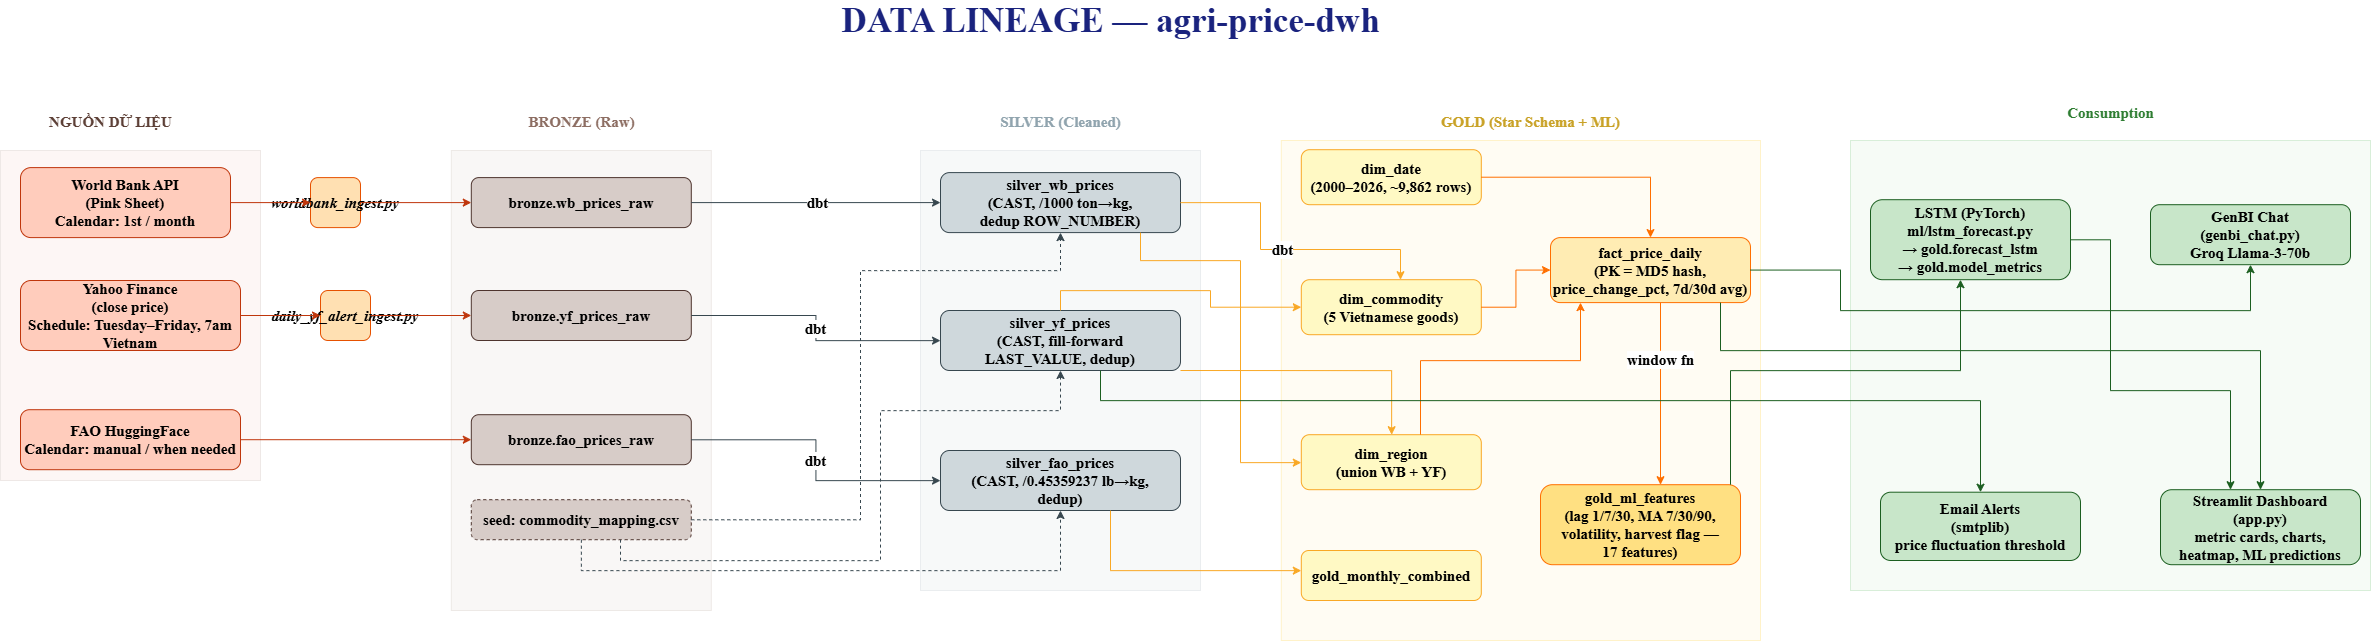

The diagram above was exported from draw.io. Its source (the exported page's mxGraphModel, read from the mxfile embedded in the PNG):
<mxGraphModel dx="2794" dy="1403" grid="1" gridSize="10" guides="1" tooltips="1" connect="1" arrows="1" fold="1" page="1" pageScale="1" pageWidth="850" pageHeight="1100" math="0" shadow="0">
  <root>
    <mxCell id="0" />
    <mxCell id="1" parent="0" />
    <mxCell id="L74ttu84ULp60Hj1kzt2-1" parent="1" style="text;html=1;fontSize=35;fontStyle=1;align=center;verticalAlign=middle;fontColor=#1A237E;fontFamily=Times New Roman;" value="&lt;font&gt;DATA LINEAGE — agri-price-dwh&lt;/font&gt;" vertex="1">
      <mxGeometry height="40" width="900" x="779.9999877929688" y="130.00001220703126" as="geometry" />
    </mxCell>
    <mxCell id="L74ttu84ULp60Hj1kzt2-2" parent="1" style="text;html=1;fontSize=15;fontStyle=1;align=center;verticalAlign=middle;fontColor=#5D4037;fontFamily=Times New Roman;" value="NGUỒN DỮ LIỆU" vertex="1">
      <mxGeometry height="30" width="220" x="119.99998779296874" y="236.30001220703124" as="geometry" />
    </mxCell>
    <mxCell id="L74ttu84ULp60Hj1kzt2-3" parent="1" style="text;html=1;fontSize=15;fontStyle=1;align=center;verticalAlign=middle;fontColor=#8D6E63;fontFamily=Times New Roman;" value="BRONZE (Raw)" vertex="1">
      <mxGeometry height="30" width="260" x="570.7999877929688" y="236.30001220703124" as="geometry" />
    </mxCell>
    <mxCell id="L74ttu84ULp60Hj1kzt2-4" parent="1" style="text;html=1;fontSize=15;fontStyle=1;align=center;verticalAlign=middle;fontColor=#90A4AE;fontFamily=Times New Roman;" value="SILVER (Cleaned)" vertex="1">
      <mxGeometry height="30" width="280" x="1039.9999877929688" y="236.30001220703124" as="geometry" />
    </mxCell>
    <mxCell id="L74ttu84ULp60Hj1kzt2-5" parent="1" style="text;html=1;fontSize=15;fontStyle=1;align=center;verticalAlign=middle;fontColor=#C9A227;fontFamily=Times New Roman;" value="GOLD (Star Schema + ML)" vertex="1">
      <mxGeometry height="30" width="380" x="1459.9999877929688" y="236.30001220703124" as="geometry" />
    </mxCell>
    <mxCell id="L74ttu84ULp60Hj1kzt2-6" parent="1" style="text;html=1;fontSize=15;fontStyle=1;align=center;verticalAlign=middle;fontColor=#2E7D32;fontFamily=Times New Roman;" value="Consumption" vertex="1">
      <mxGeometry height="30" width="240" x="2109.9999877929686" y="227.10001220703126" as="geometry" />
    </mxCell>
    <mxCell id="L74ttu84ULp60Hj1kzt2-7" parent="1" style="rounded=0;whiteSpace=wrap;html=1;fillColor=#FBE9E7;strokeColor=#D7CCC8;opacity=40;fontFamily=Times New Roman;fontSize=15;fontStyle=1" vertex="1">
      <mxGeometry height="330" width="260" x="120" y="280" as="geometry" />
    </mxCell>
    <mxCell id="L74ttu84ULp60Hj1kzt2-8" parent="1" style="rounded=0;whiteSpace=wrap;html=1;fillColor=#EFEBE9;strokeColor=#D7CCC8;opacity=40;fontFamily=Times New Roman;fontSize=15;fontStyle=1" vertex="1">
      <mxGeometry height="460" width="260" x="570.8" y="280" as="geometry" />
    </mxCell>
    <mxCell id="L74ttu84ULp60Hj1kzt2-9" parent="1" style="rounded=0;whiteSpace=wrap;html=1;fillColor=#ECEFF1;strokeColor=#CFD8DC;opacity=40;fontFamily=Times New Roman;fontSize=15;fontStyle=1" vertex="1">
      <mxGeometry height="440" width="280" x="1040" y="280" as="geometry" />
    </mxCell>
    <mxCell id="L74ttu84ULp60Hj1kzt2-10" parent="1" style="rounded=0;whiteSpace=wrap;html=1;fillColor=#FFF8E1;strokeColor=#FFE082;opacity=40;fontFamily=Times New Roman;fontSize=15;fontStyle=1" vertex="1">
      <mxGeometry height="500" width="479.2" x="1400.8" y="270" as="geometry" />
    </mxCell>
    <mxCell id="L74ttu84ULp60Hj1kzt2-11" parent="1" style="rounded=0;whiteSpace=wrap;html=1;fillColor=#E8F5E9;strokeColor=#A5D6A7;opacity=40;fontFamily=Times New Roman;fontSize=15;fontStyle=1" vertex="1">
      <mxGeometry height="450" width="520" x="1970" y="270" as="geometry" />
    </mxCell>
    <mxCell id="L74ttu84ULp60Hj1kzt2-12" parent="1" style="rounded=1;whiteSpace=wrap;html=1;fillColor=#FFCCBC;strokeColor=#BF360C;fontSize=15;fontFamily=Times New Roman;fontStyle=1" value="&lt;div&gt;World Bank API&lt;/div&gt;&lt;div&gt;(Pink Sheet)&lt;/div&gt;&lt;div&gt;Calendar: 1st / month&lt;/div&gt;" vertex="1">
      <mxGeometry height="70" width="210" x="140" y="297.1" as="geometry" />
    </mxCell>
    <mxCell id="L74ttu84ULp60Hj1kzt2-13" parent="1" style="rounded=1;whiteSpace=wrap;html=1;fillColor=#FFCCBC;strokeColor=#BF360C;fontSize=15;fontFamily=Times New Roman;fontStyle=1" value="&lt;div&gt;Yahoo Finance&lt;/div&gt;&lt;div&gt;(close price)&lt;/div&gt;&lt;div&gt;Schedule: Tuesday–Friday, 7am Vietnam&lt;/div&gt;" vertex="1">
      <mxGeometry height="70" width="220" x="140" y="410" as="geometry" />
    </mxCell>
    <mxCell id="L74ttu84ULp60Hj1kzt2-14" parent="1" style="rounded=1;whiteSpace=wrap;html=1;fillColor=#FFCCBC;strokeColor=#BF360C;fontSize=15;fontFamily=Times New Roman;fontStyle=1" value="&lt;div&gt;FAO HuggingFace&lt;/div&gt;&lt;div&gt;Calendar: manual / when needed&lt;/div&gt;" vertex="1">
      <mxGeometry height="60" width="220" x="140" y="539.2" as="geometry" />
    </mxCell>
    <mxCell id="L74ttu84ULp60Hj1kzt2-15" parent="1" style="rounded=1;whiteSpace=wrap;html=1;fillColor=#FFE0B2;strokeColor=#E65100;fontSize=15;fontStyle=3;fontFamily=Times New Roman;" value="worldbank_ingest.py" vertex="1">
      <mxGeometry height="50" width="50" x="429.9999877929688" y="307.1000122070312" as="geometry" />
    </mxCell>
    <mxCell id="L74ttu84ULp60Hj1kzt2-16" parent="1" style="rounded=1;whiteSpace=wrap;html=1;fillColor=#FFE0B2;strokeColor=#E65100;fontSize=15;fontStyle=3;fontFamily=Times New Roman;" value="daily_yf_alert_ingest.py" vertex="1">
      <mxGeometry height="50" width="50" x="439.9999877929688" y="420.00001220703126" as="geometry" />
    </mxCell>
    <mxCell id="L74ttu84ULp60Hj1kzt2-17" parent="1" style="rounded=1;whiteSpace=wrap;html=1;fillColor=#D7CCC8;strokeColor=#4E342E;fontSize=15;fontFamily=Times New Roman;fontStyle=1" value="bronze.wb_prices_raw" vertex="1">
      <mxGeometry height="50" width="220" x="590.7999877929688" y="307.1000122070312" as="geometry" />
    </mxCell>
    <mxCell id="L74ttu84ULp60Hj1kzt2-18" parent="1" style="rounded=1;whiteSpace=wrap;html=1;fillColor=#D7CCC8;strokeColor=#4E342E;fontSize=15;fontFamily=Times New Roman;fontStyle=1" value="bronze.yf_prices_raw" vertex="1">
      <mxGeometry height="50" width="220" x="590.7999877929688" y="420.00001220703126" as="geometry" />
    </mxCell>
    <mxCell id="L74ttu84ULp60Hj1kzt2-19" parent="1" style="rounded=1;whiteSpace=wrap;html=1;fillColor=#D7CCC8;strokeColor=#4E342E;fontSize=15;fontFamily=Times New Roman;fontStyle=1" value="bronze.fao_prices_raw" vertex="1">
      <mxGeometry height="50" width="220" x="590.7999877929688" y="544.2000122070312" as="geometry" />
    </mxCell>
    <mxCell id="L74ttu84ULp60Hj1kzt2-20" parent="1" style="rounded=1;whiteSpace=wrap;html=1;fillColor=#D7CCC8;strokeColor=#4E342E;fontSize=15;dashed=1;fontFamily=Times New Roman;fontStyle=1" value="seed: commodity_mapping.csv" vertex="1">
      <mxGeometry height="40" width="220" x="590.7999877929688" y="629.2000122070312" as="geometry" />
    </mxCell>
    <mxCell id="L74ttu84ULp60Hj1kzt2-21" parent="1" style="rounded=1;whiteSpace=wrap;html=1;fillColor=#CFD8DC;strokeColor=#37474F;fontSize=15;fontFamily=Times New Roman;fontStyle=1" value="silver_wb_prices&#10;(CAST, /1000 ton→kg,&#10;dedup ROW_NUMBER)" vertex="1">
      <mxGeometry height="60" width="240" x="1059.9999877929688" y="302.1000122070312" as="geometry" />
    </mxCell>
    <mxCell id="L74ttu84ULp60Hj1kzt2-22" parent="1" style="rounded=1;whiteSpace=wrap;html=1;fillColor=#CFD8DC;strokeColor=#37474F;fontSize=15;fontFamily=Times New Roman;fontStyle=1" value="silver_yf_prices&#10;(CAST, fill-forward&#10;LAST_VALUE, dedup)" vertex="1">
      <mxGeometry height="60" width="240" x="1059.9999877929688" y="440.00001220703126" as="geometry" />
    </mxCell>
    <mxCell id="L74ttu84ULp60Hj1kzt2-23" parent="1" style="rounded=1;whiteSpace=wrap;html=1;fillColor=#CFD8DC;strokeColor=#37474F;fontSize=15;fontFamily=Times New Roman;fontStyle=1" value="silver_fao_prices&#10;(CAST, /0.45359237 lb→kg,&#10;dedup)" vertex="1">
      <mxGeometry height="60" width="240" x="1059.9999877929688" y="580.0000122070312" as="geometry" />
    </mxCell>
    <mxCell id="L74ttu84ULp60Hj1kzt2-24" parent="1" style="rounded=1;whiteSpace=wrap;html=1;fillColor=#FFF9C4;strokeColor=#F9A825;fontSize=15;fontFamily=Times New Roman;fontStyle=1" value="dim_date&#10;(2000–2026, ~9,862 rows)" vertex="1">
      <mxGeometry height="55" width="180" x="1420.7999877929688" y="279.20001220703125" as="geometry" />
    </mxCell>
    <mxCell id="L74ttu84ULp60Hj1kzt2-25" parent="1" style="rounded=1;whiteSpace=wrap;html=1;fillColor=#FFF9C4;strokeColor=#F9A825;fontSize=15;fontFamily=Times New Roman;fontStyle=1" value="&lt;div&gt;dim_commodity&lt;/div&gt;&lt;div&gt;(5 Vietnamese goods)&lt;/div&gt;" vertex="1">
      <mxGeometry height="55" width="180" x="1420.7999877929688" y="409.20001220703125" as="geometry" />
    </mxCell>
    <mxCell id="L74ttu84ULp60Hj1kzt2-26" parent="1" style="rounded=1;whiteSpace=wrap;html=1;fillColor=#FFF9C4;strokeColor=#F9A825;fontSize=15;fontFamily=Times New Roman;fontStyle=1" value="dim_region&#10;(union WB + YF)" vertex="1">
      <mxGeometry height="55" width="180" x="1420.7999877929688" y="564.2000122070312" as="geometry" />
    </mxCell>
    <mxCell id="L74ttu84ULp60Hj1kzt2-27" parent="1" style="rounded=1;whiteSpace=wrap;html=1;fillColor=#FFECB3;strokeColor=#FF6F00;fontSize=15;fontStyle=1;fontFamily=Times New Roman;" value="fact_price_daily&#10;(PK = MD5 hash,&#10;price_change_pct, 7d/30d avg)" vertex="1">
      <mxGeometry height="65" width="200" x="1669.9999877929688" y="367.1000122070312" as="geometry" />
    </mxCell>
    <mxCell id="L74ttu84ULp60Hj1kzt2-28" parent="1" style="rounded=1;whiteSpace=wrap;html=1;fillColor=#FFF9C4;strokeColor=#F9A825;fontSize=15;fontFamily=Times New Roman;fontStyle=1" value="gold_monthly_combined" vertex="1">
      <mxGeometry height="50" width="180" x="1420.7999877929688" y="680.0000122070312" as="geometry" />
    </mxCell>
    <mxCell id="L74ttu84ULp60Hj1kzt2-29" parent="1" style="rounded=1;whiteSpace=wrap;html=1;fillColor=#FFE082;strokeColor=#FF6F00;fontSize=15;fontStyle=1;fontFamily=Times New Roman;" value="gold_ml_features&#10;(lag 1/7/30, MA 7/30/90,&#10;volatility, harvest flag —&#10;17 features)" vertex="1">
      <mxGeometry height="80" width="200" x="1659.9999877929688" y="614.2000122070312" as="geometry" />
    </mxCell>
    <mxCell id="L74ttu84ULp60Hj1kzt2-30" parent="1" style="rounded=1;whiteSpace=wrap;html=1;fillColor=#C8E6C9;strokeColor=#1B5E20;fontSize=15;fontStyle=1;fontFamily=Times New Roman;" value="LSTM (PyTorch)&#10;ml/lstm_forecast.py&#10;→ gold.forecast_lstm&#10;→ gold.model_metrics" vertex="1">
      <mxGeometry height="80" width="200" x="1989.9999877929688" y="329.20001220703125" as="geometry" />
    </mxCell>
    <mxCell id="L74ttu84ULp60Hj1kzt2-31" parent="1" style="rounded=1;whiteSpace=wrap;html=1;fillColor=#C8E6C9;strokeColor=#1B5E20;fontSize=15;fontFamily=Times New Roman;fontStyle=1" value="Streamlit Dashboard&#10;(app.py)&#10;metric cards, charts,&#10;heatmap, ML predictions" vertex="1">
      <mxGeometry height="75" width="200" x="2279.9999877929686" y="619.2000122070312" as="geometry" />
    </mxCell>
    <mxCell id="L74ttu84ULp60Hj1kzt2-32" parent="1" style="rounded=1;whiteSpace=wrap;html=1;fillColor=#C8E6C9;strokeColor=#1B5E20;fontSize=15;fontFamily=Times New Roman;fontStyle=1" value="GenBI Chat&#10;(genbi_chat.py)&#10;Groq Llama-3-70b" vertex="1">
      <mxGeometry height="60" width="200" x="2269.9999877929686" y="334.20001220703125" as="geometry" />
    </mxCell>
    <mxCell id="L74ttu84ULp60Hj1kzt2-33" parent="1" style="rounded=1;whiteSpace=wrap;html=1;fillColor=#C8E6C9;strokeColor=#1B5E20;fontSize=15;fontFamily=Times New Roman;fontStyle=1" value="&lt;div&gt;Email Alerts&lt;/div&gt;&lt;div&gt;(smtplib)&lt;/div&gt;&lt;div&gt;price fluctuation threshold&lt;/div&gt;" vertex="1">
      <mxGeometry height="68.3" width="200" x="2000" y="621.7" as="geometry" />
    </mxCell>
    <mxCell id="L74ttu84ULp60Hj1kzt2-34" edge="1" parent="1" source="L74ttu84ULp60Hj1kzt2-12" style="edgeStyle=orthogonalEdgeStyle;rounded=0;html=1;strokeColor=#BF360C;entryX=0;entryY=0.5;entryDx=0;entryDy=0;fontFamily=Times New Roman;fontSize=15;fontStyle=1" target="L74ttu84ULp60Hj1kzt2-15">
      <mxGeometry relative="1" as="geometry">
        <mxPoint x="379.9999877929688" y="374.20001220703125" as="targetPoint" />
      </mxGeometry>
    </mxCell>
    <mxCell id="L74ttu84ULp60Hj1kzt2-35" edge="1" parent="1" source="L74ttu84ULp60Hj1kzt2-15" style="edgeStyle=orthogonalEdgeStyle;rounded=0;html=1;strokeColor=#BF360C;fontFamily=Times New Roman;fontSize=15;fontStyle=1" target="L74ttu84ULp60Hj1kzt2-17">
      <mxGeometry relative="1" as="geometry" />
    </mxCell>
    <mxCell id="L74ttu84ULp60Hj1kzt2-36" edge="1" parent="1" source="L74ttu84ULp60Hj1kzt2-13" style="edgeStyle=orthogonalEdgeStyle;rounded=0;html=1;strokeColor=#BF360C;fontFamily=Times New Roman;fontSize=15;fontStyle=1" target="L74ttu84ULp60Hj1kzt2-16">
      <mxGeometry relative="1" as="geometry">
        <mxPoint x="379.9999877929688" y="474.20001220703125" as="targetPoint" />
      </mxGeometry>
    </mxCell>
    <mxCell id="L74ttu84ULp60Hj1kzt2-37" edge="1" parent="1" source="L74ttu84ULp60Hj1kzt2-16" style="edgeStyle=orthogonalEdgeStyle;rounded=0;html=1;strokeColor=#BF360C;fontFamily=Times New Roman;fontSize=15;fontStyle=1" target="L74ttu84ULp60Hj1kzt2-18">
      <mxGeometry relative="1" as="geometry" />
    </mxCell>
    <mxCell id="L74ttu84ULp60Hj1kzt2-38" edge="1" parent="1" source="L74ttu84ULp60Hj1kzt2-14" style="edgeStyle=orthogonalEdgeStyle;rounded=0;html=1;strokeColor=#BF360C;fontFamily=Times New Roman;fontSize=15;fontStyle=1" target="L74ttu84ULp60Hj1kzt2-19">
      <mxGeometry relative="1" as="geometry" />
    </mxCell>
    <mxCell id="L74ttu84ULp60Hj1kzt2-39" edge="1" parent="1" source="L74ttu84ULp60Hj1kzt2-17" style="edgeStyle=orthogonalEdgeStyle;rounded=0;html=1;strokeColor=#37474F;fontSize=15;fontFamily=Times New Roman;fontStyle=1" target="L74ttu84ULp60Hj1kzt2-21" value="dbt">
      <mxGeometry relative="1" as="geometry" />
    </mxCell>
    <mxCell id="L74ttu84ULp60Hj1kzt2-40" edge="1" parent="1" source="L74ttu84ULp60Hj1kzt2-18" style="edgeStyle=orthogonalEdgeStyle;rounded=0;html=1;strokeColor=#37474F;fontSize=15;fontFamily=Times New Roman;fontStyle=1" target="L74ttu84ULp60Hj1kzt2-22" value="dbt">
      <mxGeometry relative="1" as="geometry" />
    </mxCell>
    <mxCell id="L74ttu84ULp60Hj1kzt2-41" edge="1" parent="1" source="L74ttu84ULp60Hj1kzt2-19" style="edgeStyle=orthogonalEdgeStyle;rounded=0;html=1;strokeColor=#37474F;fontSize=15;fontFamily=Times New Roman;fontStyle=1" target="L74ttu84ULp60Hj1kzt2-23" value="dbt">
      <mxGeometry relative="1" as="geometry" />
    </mxCell>
    <mxCell id="L74ttu84ULp60Hj1kzt2-42" edge="1" parent="1" source="L74ttu84ULp60Hj1kzt2-20" style="edgeStyle=orthogonalEdgeStyle;rounded=0;html=1;strokeColor=#37474F;dashed=1;fontFamily=Times New Roman;fontSize=15;fontStyle=1" target="L74ttu84ULp60Hj1kzt2-21">
      <mxGeometry relative="1" as="geometry">
        <Array as="points">
          <mxPoint x="980" y="649" />
          <mxPoint x="980" y="400" />
        </Array>
      </mxGeometry>
    </mxCell>
    <mxCell id="L74ttu84ULp60Hj1kzt2-43" edge="1" parent="1" source="L74ttu84ULp60Hj1kzt2-20" style="edgeStyle=orthogonalEdgeStyle;rounded=0;html=1;strokeColor=#37474F;dashed=1;fontFamily=Times New Roman;fontSize=15;fontStyle=1" target="L74ttu84ULp60Hj1kzt2-22">
      <mxGeometry relative="1" as="geometry">
        <Array as="points">
          <mxPoint x="740" y="690" />
          <mxPoint x="1000" y="690" />
          <mxPoint x="1000" y="540" />
          <mxPoint x="1180" y="540" />
        </Array>
      </mxGeometry>
    </mxCell>
    <mxCell id="L74ttu84ULp60Hj1kzt2-44" edge="1" parent="1" source="L74ttu84ULp60Hj1kzt2-20" style="edgeStyle=orthogonalEdgeStyle;rounded=0;html=1;strokeColor=#37474F;dashed=1;fontFamily=Times New Roman;fontSize=15;fontStyle=1" target="L74ttu84ULp60Hj1kzt2-23">
      <mxGeometry relative="1" as="geometry">
        <Array as="points">
          <mxPoint x="701" y="700" />
          <mxPoint x="1180" y="700" />
        </Array>
      </mxGeometry>
    </mxCell>
    <mxCell id="L74ttu84ULp60Hj1kzt2-45" edge="1" parent="1" source="L74ttu84ULp60Hj1kzt2-21" style="edgeStyle=orthogonalEdgeStyle;rounded=0;html=1;strokeColor=#F9A825;fontSize=15;fontFamily=Times New Roman;fontStyle=1" target="L74ttu84ULp60Hj1kzt2-25" value="dbt">
      <mxGeometry relative="1" as="geometry">
        <Array as="points">
          <mxPoint x="1380" y="332" />
          <mxPoint x="1380" y="379" />
          <mxPoint x="1520" y="379" />
        </Array>
      </mxGeometry>
    </mxCell>
    <mxCell id="L74ttu84ULp60Hj1kzt2-46" edge="1" parent="1" source="L74ttu84ULp60Hj1kzt2-21" style="edgeStyle=orthogonalEdgeStyle;rounded=0;html=1;strokeColor=#F9A825;fontFamily=Times New Roman;fontSize=15;fontStyle=1" target="L74ttu84ULp60Hj1kzt2-26">
      <mxGeometry relative="1" as="geometry">
        <Array as="points">
          <mxPoint x="1260" y="390" />
          <mxPoint x="1360" y="390" />
          <mxPoint x="1360" y="592" />
        </Array>
      </mxGeometry>
    </mxCell>
    <mxCell id="L74ttu84ULp60Hj1kzt2-47" edge="1" parent="1" source="L74ttu84ULp60Hj1kzt2-22" style="edgeStyle=orthogonalEdgeStyle;rounded=0;html=1;strokeColor=#F9A825;fontFamily=Times New Roman;fontSize=15;fontStyle=1" target="L74ttu84ULp60Hj1kzt2-26">
      <mxGeometry relative="1" as="geometry">
        <Array as="points">
          <mxPoint x="1511" y="500" />
        </Array>
      </mxGeometry>
    </mxCell>
    <mxCell id="L74ttu84ULp60Hj1kzt2-48" edge="1" parent="1" source="L74ttu84ULp60Hj1kzt2-22" style="edgeStyle=orthogonalEdgeStyle;rounded=0;html=1;strokeColor=#F9A825;fontFamily=Times New Roman;fontSize=15;fontStyle=1;entryX=0;entryY=0.5;entryDx=0;entryDy=0;exitX=0.5;exitY=0;exitDx=0;exitDy=0;" target="L74ttu84ULp60Hj1kzt2-25">
      <mxGeometry relative="1" as="geometry">
        <Array as="points">
          <mxPoint x="1180" y="420" />
          <mxPoint x="1330" y="420" />
          <mxPoint x="1330" y="437" />
        </Array>
      </mxGeometry>
    </mxCell>
    <mxCell id="L74ttu84ULp60Hj1kzt2-49" edge="1" parent="1" source="L74ttu84ULp60Hj1kzt2-23" style="edgeStyle=orthogonalEdgeStyle;rounded=0;html=1;strokeColor=#F9A825;fontFamily=Times New Roman;fontSize=15;fontStyle=1" target="L74ttu84ULp60Hj1kzt2-28">
      <mxGeometry relative="1" as="geometry">
        <Array as="points">
          <mxPoint x="1230" y="700" />
        </Array>
      </mxGeometry>
    </mxCell>
    <mxCell id="L74ttu84ULp60Hj1kzt2-50" edge="1" parent="1" source="L74ttu84ULp60Hj1kzt2-24" style="edgeStyle=orthogonalEdgeStyle;rounded=0;html=1;strokeColor=#FF6F00;fontFamily=Times New Roman;fontSize=15;fontStyle=1" target="L74ttu84ULp60Hj1kzt2-27">
      <mxGeometry relative="1" as="geometry" />
    </mxCell>
    <mxCell id="L74ttu84ULp60Hj1kzt2-51" edge="1" parent="1" source="L74ttu84ULp60Hj1kzt2-25" style="edgeStyle=orthogonalEdgeStyle;rounded=0;html=1;strokeColor=#FF6F00;fontFamily=Times New Roman;fontSize=15;fontStyle=1" target="L74ttu84ULp60Hj1kzt2-27">
      <mxGeometry relative="1" as="geometry" />
    </mxCell>
    <mxCell id="L74ttu84ULp60Hj1kzt2-52" edge="1" parent="1" source="L74ttu84ULp60Hj1kzt2-26" style="edgeStyle=orthogonalEdgeStyle;rounded=0;html=1;strokeColor=#FF6F00;fontFamily=Times New Roman;fontSize=15;fontStyle=1" target="L74ttu84ULp60Hj1kzt2-27">
      <mxGeometry relative="1" as="geometry">
        <Array as="points">
          <mxPoint x="1540" y="490" />
          <mxPoint x="1700" y="490" />
        </Array>
      </mxGeometry>
    </mxCell>
    <mxCell id="L74ttu84ULp60Hj1kzt2-53" edge="1" parent="1" source="L74ttu84ULp60Hj1kzt2-27" style="edgeStyle=orthogonalEdgeStyle;rounded=0;html=1;strokeColor=#FF6F00;fontSize=15;fontFamily=Times New Roman;fontStyle=1" target="L74ttu84ULp60Hj1kzt2-29" value="window fn">
      <mxGeometry relative="1" x="-0.3641" as="geometry">
        <mxPoint as="offset" />
        <Array as="points">
          <mxPoint x="1780" y="480" />
          <mxPoint x="1780" y="480" />
        </Array>
      </mxGeometry>
    </mxCell>
    <mxCell id="L74ttu84ULp60Hj1kzt2-54" edge="1" parent="1" source="L74ttu84ULp60Hj1kzt2-29" style="edgeStyle=orthogonalEdgeStyle;rounded=0;html=1;strokeColor=#1B5E20;fontFamily=Times New Roman;fontSize=15;fontStyle=1" target="L74ttu84ULp60Hj1kzt2-30">
      <mxGeometry relative="1" as="geometry">
        <Array as="points">
          <mxPoint x="1850" y="500" />
          <mxPoint x="2080" y="500" />
        </Array>
      </mxGeometry>
    </mxCell>
    <mxCell id="L74ttu84ULp60Hj1kzt2-55" edge="1" parent="1" source="L74ttu84ULp60Hj1kzt2-27" style="edgeStyle=orthogonalEdgeStyle;rounded=0;html=1;strokeColor=#1B5E20;fontFamily=Times New Roman;fontSize=15;fontStyle=1" target="L74ttu84ULp60Hj1kzt2-31">
      <mxGeometry relative="1" as="geometry">
        <Array as="points">
          <mxPoint x="1840" y="480" />
          <mxPoint x="2380" y="480" />
        </Array>
      </mxGeometry>
    </mxCell>
    <mxCell id="L74ttu84ULp60Hj1kzt2-56" edge="1" parent="1" source="L74ttu84ULp60Hj1kzt2-30" style="edgeStyle=orthogonalEdgeStyle;rounded=0;html=1;strokeColor=#1B5E20;fontFamily=Times New Roman;fontSize=15;fontStyle=1" target="L74ttu84ULp60Hj1kzt2-31">
      <mxGeometry relative="1" as="geometry">
        <Array as="points">
          <mxPoint x="2230" y="369" />
          <mxPoint x="2230" y="520" />
          <mxPoint x="2350" y="520" />
        </Array>
      </mxGeometry>
    </mxCell>
    <mxCell id="L74ttu84ULp60Hj1kzt2-57" edge="1" parent="1" source="L74ttu84ULp60Hj1kzt2-27" style="edgeStyle=orthogonalEdgeStyle;rounded=0;html=1;strokeColor=#1B5E20;fontFamily=Times New Roman;fontSize=15;fontStyle=1" target="L74ttu84ULp60Hj1kzt2-32">
      <mxGeometry relative="1" as="geometry">
        <Array as="points">
          <mxPoint x="1960" y="400" />
          <mxPoint x="1960" y="440" />
          <mxPoint x="2370" y="440" />
        </Array>
      </mxGeometry>
    </mxCell>
    <mxCell id="L74ttu84ULp60Hj1kzt2-58" edge="1" parent="1" source="L74ttu84ULp60Hj1kzt2-22" style="edgeStyle=orthogonalEdgeStyle;rounded=0;html=1;strokeColor=#1B5E20;fontFamily=Times New Roman;fontSize=15;fontStyle=1" target="L74ttu84ULp60Hj1kzt2-33">
      <mxGeometry relative="1" as="geometry">
        <Array as="points">
          <mxPoint x="1220" y="530" />
          <mxPoint x="2100" y="530" />
        </Array>
      </mxGeometry>
    </mxCell>
  </root>
</mxGraphModel>